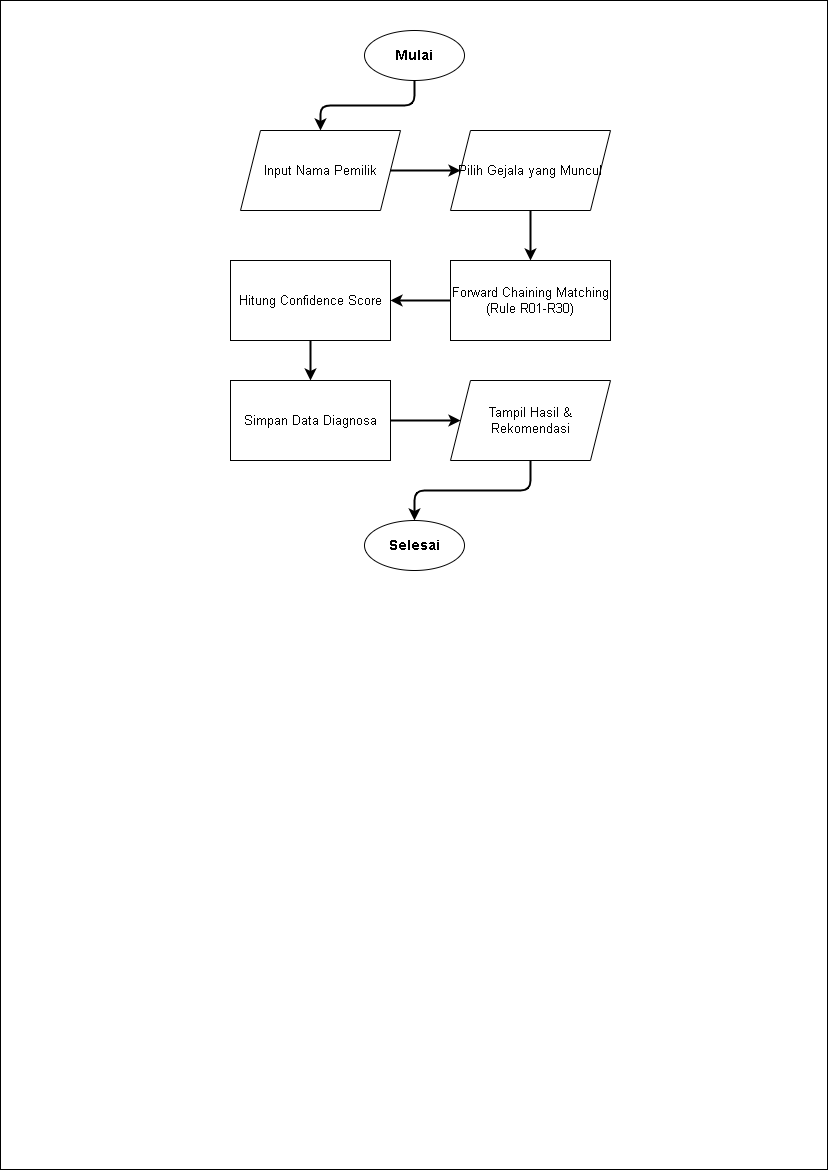

The diagram above was exported from draw.io. Its source (the exported page's mxGraphModel, read from the mxfile embedded in the PNG):
<mxGraphModel dx="620" dy="405" grid="1" gridSize="10" guides="1" tooltips="1" connect="1" arrows="1" fold="1" page="1" pageScale="1" pageWidth="827" pageHeight="1169" math="0" shadow="0">
  <root>
    <mxCell id="0" />
    <mxCell id="1" parent="0" />
    <mxCell id="bg" value="" style="rounded=0;whiteSpace=wrap;html=1;" parent="1" vertex="1">
      <mxGeometry width="827" height="1169" as="geometry" />
    </mxCell>
    <mxCell id="12" value="Mulai" style="ellipse;whiteSpace=wrap;html=1;fontStyle=1;fontSize=14;" parent="1" vertex="1">
      <mxGeometry x="364" y="30" width="100" height="50" as="geometry" />
    </mxCell>
    <mxCell id="13" value="Input Nama Pemilik" style="shape=parallelogram;perimeter=parallelogramPerimeter;whiteSpace=wrap;html=1;fixedSize=1;fontSize=13;" parent="1" vertex="1">
      <mxGeometry x="240" y="130" width="160" height="80" as="geometry" />
    </mxCell>
    <mxCell id="14" value="Pilih Gejala yang Muncul" style="shape=parallelogram;perimeter=parallelogramPerimeter;whiteSpace=wrap;html=1;fixedSize=1;fontSize=13;" parent="1" vertex="1">
      <mxGeometry x="450" y="130" width="160" height="80" as="geometry" />
    </mxCell>
    <mxCell id="15" value="Forward Chaining Matching (Rule R01-R30)" style="rounded=0;whiteSpace=wrap;html=1;fontSize=13;" parent="1" vertex="1">
      <mxGeometry x="450" y="260" width="160" height="80" as="geometry" />
    </mxCell>
    <mxCell id="16" value="Hitung Confidence Score" style="rounded=0;whiteSpace=wrap;html=1;fontSize=13;" parent="1" vertex="1">
      <mxGeometry x="230" y="260" width="160" height="80" as="geometry" />
    </mxCell>
    <mxCell id="17" value="Simpan Data Diagnosa" style="rounded=0;whiteSpace=wrap;html=1;fontSize=13;" parent="1" vertex="1">
      <mxGeometry x="230" y="380" width="160" height="80" as="geometry" />
    </mxCell>
    <mxCell id="18" value="Tampil Hasil &amp; Rekomendasi" style="shape=parallelogram;perimeter=parallelogramPerimeter;whiteSpace=wrap;html=1;fixedSize=1;fontSize=13;" parent="1" vertex="1">
      <mxGeometry x="450" y="380" width="160" height="80" as="geometry" />
    </mxCell>
    <mxCell id="19" value="Selesai" style="ellipse;whiteSpace=wrap;html=1;fontStyle=1;fontSize=14;" parent="1" vertex="1">
      <mxGeometry x="364" y="520" width="100" height="50" as="geometry" />
    </mxCell>
    <mxCell id="510" value="" style="edgeStyle=orthogonalEdgeStyle;rounded=1;orthogonalLoop=1;jettySize=auto;html=1;strokeWidth=2;fontSize=11;" parent="1" source="12" target="13" edge="1">
      <mxGeometry relative="1" as="geometry" />
    </mxCell>
    <mxCell id="511" value="" style="edgeStyle=orthogonalEdgeStyle;rounded=1;orthogonalLoop=1;jettySize=auto;html=1;strokeWidth=2;fontSize=11;" parent="1" source="13" target="14" edge="1">
      <mxGeometry relative="1" as="geometry" />
    </mxCell>
    <mxCell id="512" value="" style="edgeStyle=orthogonalEdgeStyle;rounded=1;orthogonalLoop=1;jettySize=auto;html=1;strokeWidth=2;fontSize=11;" parent="1" source="14" target="15" edge="1">
      <mxGeometry relative="1" as="geometry" />
    </mxCell>
    <mxCell id="513" value="" style="edgeStyle=orthogonalEdgeStyle;rounded=1;orthogonalLoop=1;jettySize=auto;html=1;strokeWidth=2;fontSize=11;" parent="1" source="15" target="16" edge="1">
      <mxGeometry relative="1" as="geometry" />
    </mxCell>
    <mxCell id="514" value="" style="edgeStyle=orthogonalEdgeStyle;rounded=1;orthogonalLoop=1;jettySize=auto;html=1;strokeWidth=2;fontSize=11;" parent="1" source="16" target="17" edge="1">
      <mxGeometry relative="1" as="geometry" />
    </mxCell>
    <mxCell id="515" value="" style="edgeStyle=orthogonalEdgeStyle;rounded=1;orthogonalLoop=1;jettySize=auto;html=1;strokeWidth=2;fontSize=11;" parent="1" source="17" target="18" edge="1">
      <mxGeometry relative="1" as="geometry" />
    </mxCell>
    <mxCell id="516" value="" style="edgeStyle=orthogonalEdgeStyle;rounded=1;orthogonalLoop=1;jettySize=auto;html=1;strokeWidth=2;fontSize=11;" parent="1" source="18" target="19" edge="1">
      <mxGeometry relative="1" as="geometry" />
    </mxCell>
  </root>
</mxGraphModel>